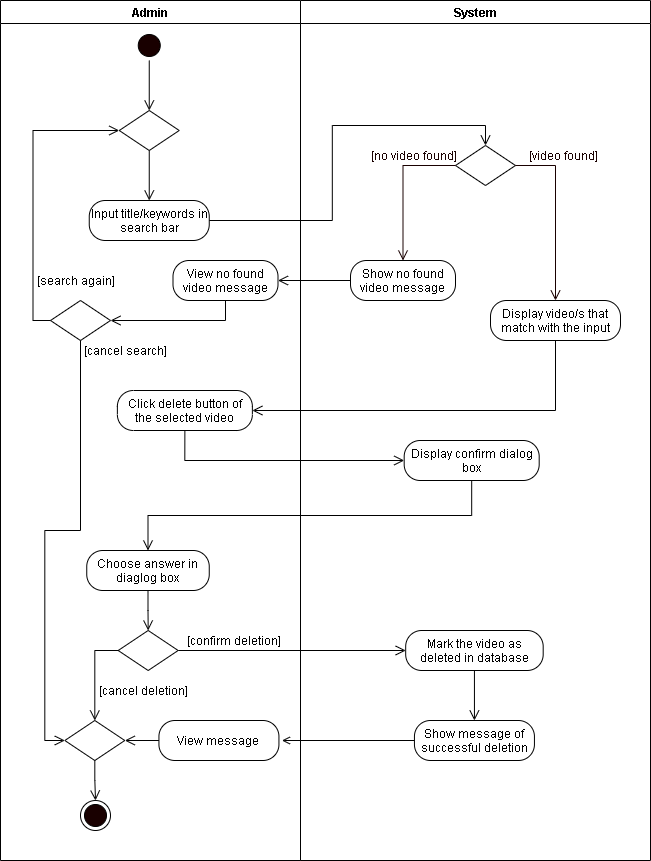

The diagram above was exported from draw.io. Its source (the exported page's mxGraphModel, read from the mxfile embedded in the PNG):
<mxGraphModel dx="1543" dy="1043" grid="1" gridSize="10" guides="1" tooltips="1" connect="1" arrows="1" fold="1" page="1" pageScale="1" pageWidth="850" pageHeight="1100" math="0" shadow="0">
  <root>
    <mxCell id="-WvgSdVObpWdC5edrDYO-0" />
    <mxCell id="-WvgSdVObpWdC5edrDYO-1" parent="-WvgSdVObpWdC5edrDYO-0" />
    <mxCell id="JBbhLybTEgOFMY3NCUI--0" value="Admin" style="swimlane;startSize=23;" parent="-WvgSdVObpWdC5edrDYO-1" vertex="1">
      <mxGeometry x="40" y="10" width="300" height="860" as="geometry" />
    </mxCell>
    <mxCell id="JBbhLybTEgOFMY3NCUI--2" value="Choose answer in diaglog box" style="rounded=1;whiteSpace=wrap;html=1;arcSize=40;" parent="JBbhLybTEgOFMY3NCUI--0" vertex="1">
      <mxGeometry x="86.25" y="550" width="122.5" height="40" as="geometry" />
    </mxCell>
    <mxCell id="JBbhLybTEgOFMY3NCUI--8" value="" style="ellipse;html=1;shape=endState;fillColor=#190000;" parent="JBbhLybTEgOFMY3NCUI--0" vertex="1">
      <mxGeometry x="80" y="800" width="30" height="30" as="geometry" />
    </mxCell>
    <mxCell id="JBbhLybTEgOFMY3NCUI--20" value="" style="rhombus;whiteSpace=wrap;html=1;" parent="JBbhLybTEgOFMY3NCUI--0" vertex="1">
      <mxGeometry x="50" y="300" width="60" height="40" as="geometry" />
    </mxCell>
    <mxCell id="JBbhLybTEgOFMY3NCUI--21" value="[cancel search]" style="text;html=1;align=center;verticalAlign=middle;resizable=0;points=[];autosize=1;strokeColor=none;rotation=0;" parent="JBbhLybTEgOFMY3NCUI--0" vertex="1">
      <mxGeometry x="75" y="340" width="100" height="20" as="geometry" />
    </mxCell>
    <mxCell id="JBbhLybTEgOFMY3NCUI--24" value="" style="ellipse;html=1;shape=startState;fillColor=#190000;" parent="JBbhLybTEgOFMY3NCUI--0" vertex="1">
      <mxGeometry x="133.75" y="30" width="30" height="30" as="geometry" />
    </mxCell>
    <mxCell id="JBbhLybTEgOFMY3NCUI--25" value="[search again]" style="text;html=1;align=center;verticalAlign=middle;resizable=0;points=[];autosize=1;strokeColor=none;rotation=0;" parent="JBbhLybTEgOFMY3NCUI--0" vertex="1">
      <mxGeometry x="30" y="270" width="90" height="20" as="geometry" />
    </mxCell>
    <mxCell id="JBbhLybTEgOFMY3NCUI--26" value="Click delete button of the selected video" style="rounded=1;whiteSpace=wrap;html=1;arcSize=40;" parent="JBbhLybTEgOFMY3NCUI--0" vertex="1">
      <mxGeometry x="116.88" y="390" width="135" height="40" as="geometry" />
    </mxCell>
    <mxCell id="JBbhLybTEgOFMY3NCUI--28" value="System" style="swimlane;" parent="-WvgSdVObpWdC5edrDYO-1" vertex="1">
      <mxGeometry x="340" y="10" width="350" height="860" as="geometry" />
    </mxCell>
    <mxCell id="JBbhLybTEgOFMY3NCUI--40" value="Input title/keywords in search bar" style="rounded=1;whiteSpace=wrap;html=1;arcSize=40;" parent="JBbhLybTEgOFMY3NCUI--28" vertex="1">
      <mxGeometry x="-211.25" y="200" width="120" height="40" as="geometry" />
    </mxCell>
    <mxCell id="JBbhLybTEgOFMY3NCUI--41" style="edgeStyle=orthogonalEdgeStyle;rounded=0;orthogonalLoop=1;jettySize=auto;html=1;exitX=0.5;exitY=1;exitDx=0;exitDy=0;entryX=0.5;entryY=0;entryDx=0;entryDy=0;endArrow=open;endFill=0;endSize=8;" parent="JBbhLybTEgOFMY3NCUI--28" source="JBbhLybTEgOFMY3NCUI--42" target="JBbhLybTEgOFMY3NCUI--40" edge="1">
      <mxGeometry relative="1" as="geometry">
        <mxPoint x="-222.25" y="-195" as="targetPoint" />
      </mxGeometry>
    </mxCell>
    <mxCell id="JBbhLybTEgOFMY3NCUI--42" value="" style="rhombus;whiteSpace=wrap;html=1;" parent="JBbhLybTEgOFMY3NCUI--28" vertex="1">
      <mxGeometry x="-181.25" y="110" width="60" height="40" as="geometry" />
    </mxCell>
    <mxCell id="JBbhLybTEgOFMY3NCUI--43" value="View no found video message" style="rounded=1;whiteSpace=wrap;html=1;arcSize=40;" parent="JBbhLybTEgOFMY3NCUI--28" vertex="1">
      <mxGeometry x="-127.5" y="260" width="105" height="40" as="geometry" />
    </mxCell>
    <mxCell id="JBbhLybTEgOFMY3NCUI--44" value="" style="rhombus;whiteSpace=wrap;html=1;" parent="JBbhLybTEgOFMY3NCUI--28" vertex="1">
      <mxGeometry x="155" y="145" width="60" height="40" as="geometry" />
    </mxCell>
    <mxCell id="JBbhLybTEgOFMY3NCUI--45" value="&lt;font color=&quot;#190000&quot;&gt;[video found]&lt;/font&gt;" style="text;html=1;align=center;verticalAlign=middle;resizable=0;points=[];autosize=1;strokeColor=none;fontColor=#FFFFFF;" parent="JBbhLybTEgOFMY3NCUI--28" vertex="1">
      <mxGeometry x="222.5" y="145" width="80" height="20" as="geometry" />
    </mxCell>
    <mxCell id="JBbhLybTEgOFMY3NCUI--46" value="&lt;font color=&quot;#190000&quot;&gt;[no video found]&lt;/font&gt;" style="text;html=1;align=center;verticalAlign=middle;resizable=0;points=[];autosize=1;strokeColor=none;fontColor=#FFFFFF;" parent="JBbhLybTEgOFMY3NCUI--28" vertex="1">
      <mxGeometry x="62.5" y="145" width="100" height="20" as="geometry" />
    </mxCell>
    <mxCell id="JBbhLybTEgOFMY3NCUI--47" value="Show no found video message" style="rounded=1;whiteSpace=wrap;html=1;arcSize=40;" parent="JBbhLybTEgOFMY3NCUI--28" vertex="1">
      <mxGeometry x="50" y="260" width="105" height="40" as="geometry" />
    </mxCell>
    <mxCell id="JBbhLybTEgOFMY3NCUI--48" value="Display video/s that match with the input" style="rounded=1;whiteSpace=wrap;html=1;arcSize=40;" parent="JBbhLybTEgOFMY3NCUI--28" vertex="1">
      <mxGeometry x="190" y="300" width="130" height="40" as="geometry" />
    </mxCell>
    <mxCell id="JBbhLybTEgOFMY3NCUI--49" style="edgeStyle=orthogonalEdgeStyle;rounded=0;orthogonalLoop=1;jettySize=auto;html=1;exitX=0;exitY=0.5;exitDx=0;exitDy=0;fontColor=#FFFFFF;endArrow=open;endFill=0;endSize=8;strokeColor=#190000;entryX=0.5;entryY=0;entryDx=0;entryDy=0;" parent="JBbhLybTEgOFMY3NCUI--28" source="JBbhLybTEgOFMY3NCUI--44" target="JBbhLybTEgOFMY3NCUI--47" edge="1">
      <mxGeometry relative="1" as="geometry">
        <mxPoint x="-278.5" y="-140" as="targetPoint" />
      </mxGeometry>
    </mxCell>
    <mxCell id="JBbhLybTEgOFMY3NCUI--50" style="edgeStyle=orthogonalEdgeStyle;rounded=0;orthogonalLoop=1;jettySize=auto;html=1;exitX=1;exitY=0.5;exitDx=0;exitDy=0;fontColor=#FFFFFF;endArrow=open;endFill=0;endSize=8;strokeColor=#190000;entryX=0.5;entryY=0;entryDx=0;entryDy=0;" parent="JBbhLybTEgOFMY3NCUI--28" source="JBbhLybTEgOFMY3NCUI--44" target="JBbhLybTEgOFMY3NCUI--48" edge="1">
      <mxGeometry relative="1" as="geometry">
        <mxPoint x="-78.5" y="-140" as="targetPoint" />
      </mxGeometry>
    </mxCell>
    <mxCell id="JBbhLybTEgOFMY3NCUI--51" style="edgeStyle=orthogonalEdgeStyle;rounded=0;orthogonalLoop=1;jettySize=auto;html=1;exitX=1;exitY=0.5;exitDx=0;exitDy=0;entryX=0.5;entryY=0;entryDx=0;entryDy=0;endArrow=open;endFill=0;endSize=8;" parent="JBbhLybTEgOFMY3NCUI--28" source="JBbhLybTEgOFMY3NCUI--40" target="JBbhLybTEgOFMY3NCUI--44" edge="1">
      <mxGeometry relative="1" as="geometry" />
    </mxCell>
    <mxCell id="JBbhLybTEgOFMY3NCUI--52" style="edgeStyle=orthogonalEdgeStyle;rounded=0;orthogonalLoop=1;jettySize=auto;html=1;exitX=0;exitY=0.5;exitDx=0;exitDy=0;entryX=1;entryY=0.5;entryDx=0;entryDy=0;endArrow=open;endFill=0;endSize=8;" parent="JBbhLybTEgOFMY3NCUI--28" source="JBbhLybTEgOFMY3NCUI--47" target="JBbhLybTEgOFMY3NCUI--43" edge="1">
      <mxGeometry relative="1" as="geometry" />
    </mxCell>
    <mxCell id="JBbhLybTEgOFMY3NCUI--53" value="Display confirm dialog box" style="rounded=1;whiteSpace=wrap;html=1;arcSize=40;" parent="JBbhLybTEgOFMY3NCUI--28" vertex="1">
      <mxGeometry x="103.68" y="440" width="135" height="40" as="geometry" />
    </mxCell>
    <mxCell id="LGyjP46_4cUS4iN3BDCV-0" value="View message" style="rounded=1;whiteSpace=wrap;html=1;arcSize=40;" parent="JBbhLybTEgOFMY3NCUI--28" vertex="1">
      <mxGeometry x="-141.56" y="720" width="120" height="40" as="geometry" />
    </mxCell>
    <mxCell id="LGyjP46_4cUS4iN3BDCV-1" value="" style="rhombus;whiteSpace=wrap;html=1;" parent="JBbhLybTEgOFMY3NCUI--28" vertex="1">
      <mxGeometry x="-235.69" y="720" width="60" height="40" as="geometry" />
    </mxCell>
    <mxCell id="LGyjP46_4cUS4iN3BDCV-2" style="edgeStyle=orthogonalEdgeStyle;rounded=0;orthogonalLoop=1;jettySize=auto;html=1;exitX=0;exitY=0.5;exitDx=0;exitDy=0;entryX=1;entryY=0.5;entryDx=0;entryDy=0;endArrow=open;endFill=0;endSize=8;" parent="JBbhLybTEgOFMY3NCUI--28" source="LGyjP46_4cUS4iN3BDCV-0" target="LGyjP46_4cUS4iN3BDCV-1" edge="1">
      <mxGeometry relative="1" as="geometry" />
    </mxCell>
    <mxCell id="LGyjP46_4cUS4iN3BDCV-3" value="[cancel deletion]" style="text;html=1;align=center;verticalAlign=middle;resizable=0;points=[];autosize=1;strokeColor=none;" parent="JBbhLybTEgOFMY3NCUI--28" vertex="1">
      <mxGeometry x="-207.44" y="680" width="100" height="20" as="geometry" />
    </mxCell>
    <mxCell id="LGyjP46_4cUS4iN3BDCV-4" value="" style="rhombus;whiteSpace=wrap;html=1;" parent="JBbhLybTEgOFMY3NCUI--28" vertex="1">
      <mxGeometry x="-182.32" y="630" width="60" height="40" as="geometry" />
    </mxCell>
    <mxCell id="LGyjP46_4cUS4iN3BDCV-5" value="[confirm deletion]" style="text;html=1;align=center;verticalAlign=middle;resizable=0;points=[];autosize=1;strokeColor=none;" parent="JBbhLybTEgOFMY3NCUI--28" vertex="1">
      <mxGeometry x="-122.32" y="630" width="110" height="20" as="geometry" />
    </mxCell>
    <mxCell id="LGyjP46_4cUS4iN3BDCV-6" value="Mark the video as deleted in database" style="rounded=1;whiteSpace=wrap;html=1;arcSize=40;" parent="JBbhLybTEgOFMY3NCUI--28" vertex="1">
      <mxGeometry x="105.18" y="630" width="137.5" height="40" as="geometry" />
    </mxCell>
    <mxCell id="LGyjP46_4cUS4iN3BDCV-7" value="Show message of successful deletion" style="rounded=1;whiteSpace=wrap;html=1;arcSize=40;" parent="JBbhLybTEgOFMY3NCUI--28" vertex="1">
      <mxGeometry x="113.93" y="720" width="120" height="40" as="geometry" />
    </mxCell>
    <mxCell id="LGyjP46_4cUS4iN3BDCV-8" style="edgeStyle=orthogonalEdgeStyle;rounded=0;orthogonalLoop=1;jettySize=auto;html=1;exitX=1;exitY=0.5;exitDx=0;exitDy=0;endArrow=open;endFill=0;endSize=8;entryX=0;entryY=0.5;entryDx=0;entryDy=0;" parent="JBbhLybTEgOFMY3NCUI--28" source="LGyjP46_4cUS4iN3BDCV-4" target="LGyjP46_4cUS4iN3BDCV-6" edge="1">
      <mxGeometry relative="1" as="geometry">
        <mxPoint x="-528.57" y="670" as="targetPoint" />
      </mxGeometry>
    </mxCell>
    <mxCell id="LGyjP46_4cUS4iN3BDCV-9" style="edgeStyle=orthogonalEdgeStyle;rounded=0;orthogonalLoop=1;jettySize=auto;html=1;exitX=0.5;exitY=1;exitDx=0;exitDy=0;endArrow=open;endFill=0;endSize=8;" parent="JBbhLybTEgOFMY3NCUI--28" source="LGyjP46_4cUS4iN3BDCV-6" edge="1">
      <mxGeometry relative="1" as="geometry">
        <mxPoint x="173.9299999999999" y="720" as="targetPoint" />
      </mxGeometry>
    </mxCell>
    <mxCell id="LGyjP46_4cUS4iN3BDCV-10" style="edgeStyle=orthogonalEdgeStyle;rounded=0;orthogonalLoop=1;jettySize=auto;html=1;exitX=0;exitY=0.5;exitDx=0;exitDy=0;endArrow=open;endFill=0;" parent="JBbhLybTEgOFMY3NCUI--28" source="LGyjP46_4cUS4iN3BDCV-7" edge="1">
      <mxGeometry relative="1" as="geometry">
        <mxPoint x="-18.570000000000107" y="740" as="targetPoint" />
      </mxGeometry>
    </mxCell>
    <mxCell id="LGyjP46_4cUS4iN3BDCV-11" style="edgeStyle=orthogonalEdgeStyle;rounded=0;orthogonalLoop=1;jettySize=auto;html=1;exitX=0;exitY=0.5;exitDx=0;exitDy=0;endArrow=open;endFill=0;endSize=8;entryX=0.5;entryY=0;entryDx=0;entryDy=0;" parent="JBbhLybTEgOFMY3NCUI--28" source="LGyjP46_4cUS4iN3BDCV-4" target="LGyjP46_4cUS4iN3BDCV-1" edge="1">
      <mxGeometry relative="1" as="geometry">
        <mxPoint x="-188.57" y="760" as="targetPoint" />
      </mxGeometry>
    </mxCell>
    <mxCell id="JBbhLybTEgOFMY3NCUI--57" style="edgeStyle=orthogonalEdgeStyle;rounded=0;orthogonalLoop=1;jettySize=auto;html=1;exitX=0;exitY=0.5;exitDx=0;exitDy=0;entryX=0;entryY=0.5;entryDx=0;entryDy=0;endArrow=open;endFill=0;endSize=8;" parent="-WvgSdVObpWdC5edrDYO-1" source="JBbhLybTEgOFMY3NCUI--20" target="JBbhLybTEgOFMY3NCUI--42" edge="1">
      <mxGeometry relative="1" as="geometry">
        <Array as="points">
          <mxPoint x="72.5" y="330" />
          <mxPoint x="72.5" y="140" />
        </Array>
      </mxGeometry>
    </mxCell>
    <mxCell id="JBbhLybTEgOFMY3NCUI--58" style="edgeStyle=orthogonalEdgeStyle;rounded=0;orthogonalLoop=1;jettySize=auto;html=1;exitX=0.5;exitY=1;exitDx=0;exitDy=0;entryX=1;entryY=0.5;entryDx=0;entryDy=0;endArrow=open;endFill=0;endSize=8;" parent="-WvgSdVObpWdC5edrDYO-1" source="JBbhLybTEgOFMY3NCUI--43" target="JBbhLybTEgOFMY3NCUI--20" edge="1">
      <mxGeometry relative="1" as="geometry" />
    </mxCell>
    <mxCell id="JBbhLybTEgOFMY3NCUI--60" style="edgeStyle=orthogonalEdgeStyle;rounded=0;orthogonalLoop=1;jettySize=auto;html=1;exitX=0.5;exitY=1;exitDx=0;exitDy=0;entryX=1;entryY=0.5;entryDx=0;entryDy=0;endArrow=open;endFill=0;endSize=8;" parent="-WvgSdVObpWdC5edrDYO-1" source="JBbhLybTEgOFMY3NCUI--48" target="JBbhLybTEgOFMY3NCUI--26" edge="1">
      <mxGeometry relative="1" as="geometry">
        <mxPoint x="595" y="360" as="targetPoint" />
      </mxGeometry>
    </mxCell>
    <mxCell id="JBbhLybTEgOFMY3NCUI--61" style="edgeStyle=orthogonalEdgeStyle;rounded=0;orthogonalLoop=1;jettySize=auto;html=1;exitX=0.5;exitY=1;exitDx=0;exitDy=0;endArrow=open;endFill=0;endSize=8;entryX=0;entryY=0.5;entryDx=0;entryDy=0;" parent="-WvgSdVObpWdC5edrDYO-1" source="JBbhLybTEgOFMY3NCUI--26" target="JBbhLybTEgOFMY3NCUI--53" edge="1">
      <mxGeometry relative="1" as="geometry">
        <mxPoint x="410" y="500" as="targetPoint" />
      </mxGeometry>
    </mxCell>
    <mxCell id="JBbhLybTEgOFMY3NCUI--62" style="edgeStyle=orthogonalEdgeStyle;rounded=0;orthogonalLoop=1;jettySize=auto;html=1;exitX=0.5;exitY=1;exitDx=0;exitDy=0;endArrow=open;endFill=0;endSize=8;" parent="-WvgSdVObpWdC5edrDYO-1" source="JBbhLybTEgOFMY3NCUI--53" target="JBbhLybTEgOFMY3NCUI--2" edge="1">
      <mxGeometry relative="1" as="geometry">
        <mxPoint x="216.25" y="510" as="targetPoint" />
      </mxGeometry>
    </mxCell>
    <mxCell id="JBbhLybTEgOFMY3NCUI--27" style="edgeStyle=orthogonalEdgeStyle;rounded=0;orthogonalLoop=1;jettySize=auto;html=1;exitX=0.5;exitY=1;exitDx=0;exitDy=0;endArrow=open;endFill=0;endSize=8;entryX=0;entryY=0.5;entryDx=0;entryDy=0;" parent="-WvgSdVObpWdC5edrDYO-1" source="JBbhLybTEgOFMY3NCUI--20" target="LGyjP46_4cUS4iN3BDCV-1" edge="1">
      <mxGeometry relative="1" as="geometry">
        <mxPoint x="84" y="830" as="targetPoint" />
      </mxGeometry>
    </mxCell>
    <mxCell id="LGyjP46_4cUS4iN3BDCV-13" style="edgeStyle=orthogonalEdgeStyle;rounded=0;orthogonalLoop=1;jettySize=auto;html=1;exitX=0.5;exitY=1;exitDx=0;exitDy=0;entryX=0.5;entryY=0;entryDx=0;entryDy=0;endArrow=open;endFill=0;endSize=8;" parent="-WvgSdVObpWdC5edrDYO-1" source="LGyjP46_4cUS4iN3BDCV-1" target="JBbhLybTEgOFMY3NCUI--8" edge="1">
      <mxGeometry relative="1" as="geometry" />
    </mxCell>
    <mxCell id="JBbhLybTEgOFMY3NCUI--1" style="edgeStyle=orthogonalEdgeStyle;rounded=0;orthogonalLoop=1;jettySize=auto;html=1;exitX=0.5;exitY=1;exitDx=0;exitDy=0;entryX=0.5;entryY=0;entryDx=0;entryDy=0;endArrow=open;endFill=0;endSize=8;" parent="-WvgSdVObpWdC5edrDYO-1" source="JBbhLybTEgOFMY3NCUI--2" target="LGyjP46_4cUS4iN3BDCV-4" edge="1">
      <mxGeometry relative="1" as="geometry">
        <mxPoint x="187.495" y="630" as="targetPoint" />
      </mxGeometry>
    </mxCell>
    <mxCell id="JBbhLybTEgOFMY3NCUI--23" style="edgeStyle=orthogonalEdgeStyle;rounded=0;orthogonalLoop=1;jettySize=auto;html=1;exitX=0.5;exitY=1;exitDx=0;exitDy=0;entryX=0.5;entryY=0;entryDx=0;entryDy=0;endArrow=open;endFill=0;endSize=8;" parent="-WvgSdVObpWdC5edrDYO-1" source="JBbhLybTEgOFMY3NCUI--24" target="JBbhLybTEgOFMY3NCUI--42" edge="1">
      <mxGeometry relative="1" as="geometry">
        <mxPoint x="188.75" y="110" as="targetPoint" />
      </mxGeometry>
    </mxCell>
  </root>
</mxGraphModel>